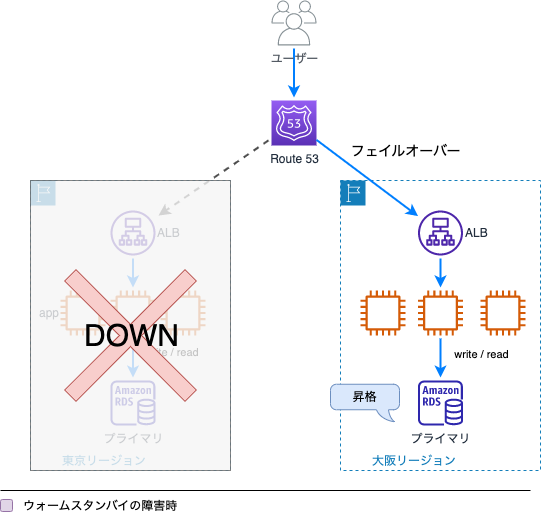

The diagram above was exported from draw.io. Its source (the exported page's mxGraphModel, read from the mxfile embedded in the PNG):
<mxGraphModel dx="1434" dy="732" grid="1" gridSize="10" guides="1" tooltips="1" connect="1" arrows="1" fold="1" page="1" pageScale="1" pageWidth="827" pageHeight="1169" math="0" shadow="0">
  <root>
    <mxCell id="0" />
    <mxCell id="1" parent="0" />
    <mxCell id="SehZcLgS2wULfCbFV8Pb-1" value="東京リージョン" style="points=[[0,0],[0.25,0],[0.5,0],[0.75,0],[1,0],[1,0.25],[1,0.5],[1,0.75],[1,1],[0.75,1],[0.5,1],[0.25,1],[0,1],[0,0.75],[0,0.5],[0,0.25]];outlineConnect=0;gradientColor=none;html=1;whiteSpace=wrap;fontSize=12;fontStyle=0;container=0;pointerEvents=0;collapsible=0;recursiveResize=0;shape=mxgraph.aws4.group;grIcon=mxgraph.aws4.group_region;strokeColor=#147EBA;fillColor=none;verticalAlign=bottom;align=left;spacingLeft=30;fontColor=#147EBA;dashed=1;" vertex="1" parent="1">
      <mxGeometry x="150" y="230" width="200" height="290" as="geometry" />
    </mxCell>
    <mxCell id="SehZcLgS2wULfCbFV8Pb-2" style="edgeStyle=orthogonalEdgeStyle;rounded=0;orthogonalLoop=1;jettySize=auto;html=1;targetPerimeterSpacing=3;sourcePerimeterSpacing=3;strokeWidth=2;strokeColor=#007FFF;" edge="1" parent="1" source="SehZcLgS2wULfCbFV8Pb-3" target="SehZcLgS2wULfCbFV8Pb-10">
      <mxGeometry relative="1" as="geometry" />
    </mxCell>
    <mxCell id="SehZcLgS2wULfCbFV8Pb-3" value="ユーザー" style="sketch=0;outlineConnect=0;gradientColor=none;fontColor=#545B64;strokeColor=none;fillColor=#879196;dashed=0;verticalLabelPosition=bottom;verticalAlign=top;align=center;html=1;fontSize=12;fontStyle=0;aspect=fixed;shape=mxgraph.aws4.illustration_users;pointerEvents=1" vertex="1" parent="1">
      <mxGeometry x="391" y="50" width="45" height="45" as="geometry" />
    </mxCell>
    <mxCell id="SehZcLgS2wULfCbFV8Pb-4" value="app" style="sketch=0;outlineConnect=0;fontColor=#232F3E;gradientColor=none;fillColor=#D45B07;strokeColor=none;dashed=0;verticalLabelPosition=middle;verticalAlign=middle;align=right;html=1;fontSize=12;fontStyle=0;aspect=fixed;pointerEvents=1;shape=mxgraph.aws4.instance2;flipH=1;labelPosition=left;" vertex="1" parent="1">
      <mxGeometry x="180" y="340" width="45" height="45" as="geometry" />
    </mxCell>
    <mxCell id="SehZcLgS2wULfCbFV8Pb-7" value="プライマリ" style="sketch=0;outlineConnect=0;fontColor=#232F3E;gradientColor=none;fillColor=#2E27AD;strokeColor=none;dashed=0;verticalLabelPosition=bottom;verticalAlign=top;align=center;html=1;fontSize=12;fontStyle=0;aspect=fixed;pointerEvents=1;shape=mxgraph.aws4.rds_instance;" vertex="1" parent="1">
      <mxGeometry x="230" y="430" width="45" height="45" as="geometry" />
    </mxCell>
    <mxCell id="SehZcLgS2wULfCbFV8Pb-8" value="大阪リージョン" style="points=[[0,0],[0.25,0],[0.5,0],[0.75,0],[1,0],[1,0.25],[1,0.5],[1,0.75],[1,1],[0.75,1],[0.5,1],[0.25,1],[0,1],[0,0.75],[0,0.5],[0,0.25]];outlineConnect=0;gradientColor=none;html=1;whiteSpace=wrap;fontSize=12;fontStyle=0;container=0;pointerEvents=0;collapsible=0;recursiveResize=0;shape=mxgraph.aws4.group;grIcon=mxgraph.aws4.group_region;strokeColor=#147EBA;fillColor=none;verticalAlign=bottom;align=left;spacingLeft=30;fontColor=#147EBA;dashed=1;" vertex="1" parent="1">
      <mxGeometry x="460" y="230" width="200" height="290" as="geometry" />
    </mxCell>
    <mxCell id="SehZcLgS2wULfCbFV8Pb-9" style="rounded=0;orthogonalLoop=1;jettySize=auto;html=1;targetPerimeterSpacing=3;sourcePerimeterSpacing=3;strokeWidth=2;strokeColor=#4D4D4D;dashed=1;" edge="1" parent="1" source="SehZcLgS2wULfCbFV8Pb-10" target="SehZcLgS2wULfCbFV8Pb-12">
      <mxGeometry relative="1" as="geometry" />
    </mxCell>
    <mxCell id="SehZcLgS2wULfCbFV8Pb-10" value="Route 53" style="sketch=0;points=[[0,0,0],[0.25,0,0],[0.5,0,0],[0.75,0,0],[1,0,0],[0,1,0],[0.25,1,0],[0.5,1,0],[0.75,1,0],[1,1,0],[0,0.25,0],[0,0.5,0],[0,0.75,0],[1,0.25,0],[1,0.5,0],[1,0.75,0]];outlineConnect=0;fontColor=#232F3E;gradientColor=#945DF2;gradientDirection=north;fillColor=#5A30B5;strokeColor=#ffffff;dashed=0;verticalLabelPosition=bottom;verticalAlign=top;align=center;html=1;fontSize=12;fontStyle=0;aspect=fixed;shape=mxgraph.aws4.resourceIcon;resIcon=mxgraph.aws4.route_53;" vertex="1" parent="1">
      <mxGeometry x="391" y="150" width="45" height="45" as="geometry" />
    </mxCell>
    <mxCell id="SehZcLgS2wULfCbFV8Pb-11" style="edgeStyle=orthogonalEdgeStyle;rounded=0;orthogonalLoop=1;jettySize=auto;html=1;targetPerimeterSpacing=3;sourcePerimeterSpacing=3;strokeWidth=2;strokeColor=#007FFF;" edge="1" parent="1" source="SehZcLgS2wULfCbFV8Pb-12" target="SehZcLgS2wULfCbFV8Pb-15">
      <mxGeometry relative="1" as="geometry" />
    </mxCell>
    <mxCell id="SehZcLgS2wULfCbFV8Pb-12" value="ALB" style="sketch=0;outlineConnect=0;fontColor=#232F3E;gradientColor=none;fillColor=#4D27AA;strokeColor=none;dashed=0;verticalLabelPosition=middle;verticalAlign=middle;align=left;html=1;fontSize=12;fontStyle=0;aspect=fixed;pointerEvents=1;shape=mxgraph.aws4.application_load_balancer;labelPosition=right;" vertex="1" parent="1">
      <mxGeometry x="230" y="260" width="45" height="45" as="geometry" />
    </mxCell>
    <mxCell id="SehZcLgS2wULfCbFV8Pb-13" style="edgeStyle=orthogonalEdgeStyle;rounded=0;orthogonalLoop=1;jettySize=auto;html=1;targetPerimeterSpacing=3;sourcePerimeterSpacing=3;strokeWidth=2;strokeColor=#007FFF;" edge="1" parent="1" source="SehZcLgS2wULfCbFV8Pb-15" target="SehZcLgS2wULfCbFV8Pb-7">
      <mxGeometry relative="1" as="geometry" />
    </mxCell>
    <mxCell id="SehZcLgS2wULfCbFV8Pb-14" value="write / read" style="edgeLabel;html=1;align=center;verticalAlign=middle;resizable=0;points=[];" vertex="1" connectable="0" parent="SehZcLgS2wULfCbFV8Pb-13">
      <mxGeometry x="-0.3343" y="1" relative="1" as="geometry">
        <mxPoint x="37" as="offset" />
      </mxGeometry>
    </mxCell>
    <mxCell id="SehZcLgS2wULfCbFV8Pb-15" value="" style="sketch=0;outlineConnect=0;fontColor=#232F3E;gradientColor=none;fillColor=#D45B07;strokeColor=none;dashed=0;verticalLabelPosition=middle;verticalAlign=middle;align=right;html=1;fontSize=12;fontStyle=0;aspect=fixed;pointerEvents=1;shape=mxgraph.aws4.instance2;flipH=1;labelPosition=left;" vertex="1" parent="1">
      <mxGeometry x="230" y="340" width="45" height="45" as="geometry" />
    </mxCell>
    <mxCell id="SehZcLgS2wULfCbFV8Pb-16" value="" style="sketch=0;outlineConnect=0;fontColor=#232F3E;gradientColor=none;fillColor=#D45B07;strokeColor=none;dashed=0;verticalLabelPosition=middle;verticalAlign=middle;align=right;html=1;fontSize=12;fontStyle=0;aspect=fixed;pointerEvents=1;shape=mxgraph.aws4.instance2;flipH=1;labelPosition=left;" vertex="1" parent="1">
      <mxGeometry x="280" y="340" width="45" height="45" as="geometry" />
    </mxCell>
    <mxCell id="SehZcLgS2wULfCbFV8Pb-17" style="edgeStyle=orthogonalEdgeStyle;rounded=0;orthogonalLoop=1;jettySize=auto;html=1;exitX=0.5;exitY=1;exitDx=0;exitDy=0;exitPerimeter=0;" edge="1" parent="1" source="SehZcLgS2wULfCbFV8Pb-10" target="SehZcLgS2wULfCbFV8Pb-10">
      <mxGeometry relative="1" as="geometry" />
    </mxCell>
    <mxCell id="SehZcLgS2wULfCbFV8Pb-18" style="edgeStyle=orthogonalEdgeStyle;rounded=0;orthogonalLoop=1;jettySize=auto;html=1;strokeWidth=2;strokeColor=#007FFF;targetPerimeterSpacing=3;sourcePerimeterSpacing=3;" edge="1" parent="1" source="SehZcLgS2wULfCbFV8Pb-22" target="SehZcLgS2wULfCbFV8Pb-23">
      <mxGeometry relative="1" as="geometry" />
    </mxCell>
    <mxCell id="SehZcLgS2wULfCbFV8Pb-19" value="write / read" style="edgeLabel;html=1;align=center;verticalAlign=middle;resizable=0;points=[];" vertex="1" connectable="0" parent="SehZcLgS2wULfCbFV8Pb-18">
      <mxGeometry x="-0.2319" relative="1" as="geometry">
        <mxPoint x="40" as="offset" />
      </mxGeometry>
    </mxCell>
    <mxCell id="SehZcLgS2wULfCbFV8Pb-22" value="" style="sketch=0;outlineConnect=0;fontColor=#232F3E;gradientColor=none;fillColor=#D45B07;strokeColor=none;dashed=0;verticalLabelPosition=middle;verticalAlign=middle;align=right;html=1;fontSize=12;fontStyle=0;aspect=fixed;pointerEvents=1;shape=mxgraph.aws4.instance2;flipH=1;labelPosition=left;" vertex="1" parent="1">
      <mxGeometry x="537.5" y="340" width="45" height="45" as="geometry" />
    </mxCell>
    <mxCell id="SehZcLgS2wULfCbFV8Pb-23" value="プライマリ" style="sketch=0;outlineConnect=0;fontColor=#232F3E;gradientColor=none;fillColor=#2E27AD;strokeColor=none;dashed=0;verticalLabelPosition=bottom;verticalAlign=top;align=center;html=1;fontSize=12;fontStyle=0;aspect=fixed;pointerEvents=1;shape=mxgraph.aws4.rds_instance;" vertex="1" parent="1">
      <mxGeometry x="537.5" y="430" width="45" height="45" as="geometry" />
    </mxCell>
    <mxCell id="SehZcLgS2wULfCbFV8Pb-24" style="edgeStyle=orthogonalEdgeStyle;rounded=0;orthogonalLoop=1;jettySize=auto;html=1;strokeWidth=2;strokeColor=#007FFF;targetPerimeterSpacing=3;sourcePerimeterSpacing=3;" edge="1" parent="1" source="SehZcLgS2wULfCbFV8Pb-25" target="SehZcLgS2wULfCbFV8Pb-22">
      <mxGeometry relative="1" as="geometry" />
    </mxCell>
    <mxCell id="SehZcLgS2wULfCbFV8Pb-25" value="ALB" style="sketch=0;outlineConnect=0;fontColor=#232F3E;gradientColor=none;fillColor=#4D27AA;strokeColor=none;dashed=0;verticalLabelPosition=middle;verticalAlign=middle;align=left;html=1;fontSize=12;fontStyle=0;aspect=fixed;pointerEvents=1;shape=mxgraph.aws4.application_load_balancer;labelPosition=right;" vertex="1" parent="1">
      <mxGeometry x="537.5" y="260" width="45" height="45" as="geometry" />
    </mxCell>
    <mxCell id="SehZcLgS2wULfCbFV8Pb-26" style="rounded=0;orthogonalLoop=1;jettySize=auto;html=1;strokeWidth=2;strokeColor=#007FFF;" edge="1" parent="1" source="SehZcLgS2wULfCbFV8Pb-10" target="SehZcLgS2wULfCbFV8Pb-25">
      <mxGeometry relative="1" as="geometry" />
    </mxCell>
    <mxCell id="kuhGVa8s-k1SlEMcp6dm-2" value="フェイルオーバー" style="edgeLabel;html=1;align=center;verticalAlign=middle;resizable=0;points=[];fontSize=14;" vertex="1" connectable="0" parent="SehZcLgS2wULfCbFV8Pb-26">
      <mxGeometry x="-0.3514" relative="1" as="geometry">
        <mxPoint x="56" y="-14" as="offset" />
      </mxGeometry>
    </mxCell>
    <mxCell id="SehZcLgS2wULfCbFV8Pb-27" value="" style="endArrow=none;html=1;strokeWidth=1;rounded=0;" edge="1" parent="1">
      <mxGeometry width="50" height="50" relative="1" as="geometry">
        <mxPoint x="120" y="540" as="sourcePoint" />
        <mxPoint x="650" y="540" as="targetPoint" />
      </mxGeometry>
    </mxCell>
    <mxCell id="SehZcLgS2wULfCbFV8Pb-28" value="ウォームスタンバイの障害時" style="text;strokeColor=none;align=left;fillColor=none;html=1;verticalAlign=middle;whiteSpace=wrap;rounded=0;" vertex="1" parent="1">
      <mxGeometry x="141" y="541" width="299" height="30" as="geometry" />
    </mxCell>
    <mxCell id="SehZcLgS2wULfCbFV8Pb-29" value="" style="rounded=1;whiteSpace=wrap;html=1;fillColor=#e1d5e7;strokeColor=#9673a6;" vertex="1" parent="1">
      <mxGeometry x="120" y="549" width="12" height="12" as="geometry" />
    </mxCell>
    <mxCell id="_1-z9c8jZm_Z1iWI7B2I-1" value="" style="rounded=0;whiteSpace=wrap;html=1;fillColor=#f5f5f5;fontColor=#333333;strokeColor=#666666;opacity=80;" vertex="1" parent="1">
      <mxGeometry x="150" y="230" width="200" height="290" as="geometry" />
    </mxCell>
    <mxCell id="_1-z9c8jZm_Z1iWI7B2I-2" value="" style="shape=cross;whiteSpace=wrap;html=1;rotation=-45;size=0.09378136785619587;fillColor=#f8cecc;strokeColor=#b85450;" vertex="1" parent="1">
      <mxGeometry x="165" y="300" width="170" height="170" as="geometry" />
    </mxCell>
    <mxCell id="_1-z9c8jZm_Z1iWI7B2I-3" value="DOWN" style="text;strokeColor=none;align=left;fillColor=none;html=1;verticalAlign=middle;whiteSpace=wrap;rounded=0;fontSize=30;" vertex="1" parent="1">
      <mxGeometry x="201.5" y="370" width="79" height="30" as="geometry" />
    </mxCell>
    <mxCell id="_1-z9c8jZm_Z1iWI7B2I-4" value="" style="sketch=0;outlineConnect=0;fontColor=#232F3E;gradientColor=none;fillColor=#D45B07;strokeColor=none;dashed=0;verticalLabelPosition=middle;verticalAlign=middle;align=right;html=1;fontSize=12;fontStyle=0;aspect=fixed;pointerEvents=1;shape=mxgraph.aws4.instance2;flipH=1;labelPosition=left;" vertex="1" parent="1">
      <mxGeometry x="480" y="340" width="45" height="45" as="geometry" />
    </mxCell>
    <mxCell id="_1-z9c8jZm_Z1iWI7B2I-5" value="" style="sketch=0;outlineConnect=0;fontColor=#232F3E;gradientColor=none;fillColor=#D45B07;strokeColor=none;dashed=0;verticalLabelPosition=middle;verticalAlign=middle;align=right;html=1;fontSize=12;fontStyle=0;aspect=fixed;pointerEvents=1;shape=mxgraph.aws4.instance2;flipH=1;labelPosition=left;" vertex="1" parent="1">
      <mxGeometry x="600" y="340" width="45" height="45" as="geometry" />
    </mxCell>
    <mxCell id="giZTgMvZRokSRlQDXGDV-1" value="昇格" style="whiteSpace=wrap;html=1;shape=mxgraph.basic.roundRectCallout;dx=17;dy=12;size=6;boundedLbl=1;direction=east;flipH=1;flipV=0;fillColor=#dae8fc;strokeColor=#6c8ebf;" vertex="1" parent="1">
      <mxGeometry x="450" y="433.75" width="69" height="37.5" as="geometry" />
    </mxCell>
  </root>
</mxGraphModel>